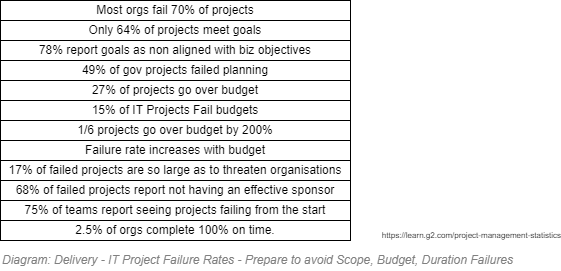

The diagram above was exported from draw.io. Its source (the exported page's mxGraphModel, read from the mxfile embedded in the PNG):
<mxGraphModel dx="782" dy="549" grid="1" gridSize="10" guides="1" tooltips="1" connect="1" arrows="1" fold="1" page="1" pageScale="1" pageWidth="827" pageHeight="1169" math="0" shadow="0">
  <root>
    <mxCell id="kfnMRwvTrSOmhVNrv8RC-0" />
    <mxCell id="kfnMRwvTrSOmhVNrv8RC-1" value="About" parent="kfnMRwvTrSOmhVNrv8RC-0" />
    <mxCell id="cPCIqE3IXZg23BsrAhKF-4" value="Boxes" parent="kfnMRwvTrSOmhVNrv8RC-0" />
    <mxCell id="cPCIqE3IXZg23BsrAhKF-5" value="27% of projects go over budget" style="rounded=0;whiteSpace=wrap;html=1;" parent="cPCIqE3IXZg23BsrAhKF-4" vertex="1">
      <mxGeometry x="120" y="250" width="350" height="20" as="geometry" />
    </mxCell>
    <mxCell id="cPCIqE3IXZg23BsrAhKF-6" value="1/6 projects go over budget by 200%" style="rounded=0;whiteSpace=wrap;html=1;" parent="cPCIqE3IXZg23BsrAhKF-4" vertex="1">
      <mxGeometry x="120" y="290" width="350" height="20" as="geometry" />
    </mxCell>
    <mxCell id="cPCIqE3IXZg23BsrAhKF-10" value="15% of IT Projects Fail budgets" style="rounded=0;whiteSpace=wrap;html=1;" parent="cPCIqE3IXZg23BsrAhKF-4" vertex="1">
      <mxGeometry x="120" y="270" width="350" height="20" as="geometry" />
    </mxCell>
    <mxCell id="cPCIqE3IXZg23BsrAhKF-11" value="Failure rate increases with budget" style="rounded=0;whiteSpace=wrap;html=1;" parent="cPCIqE3IXZg23BsrAhKF-4" vertex="1">
      <mxGeometry x="120" y="310" width="350" height="20" as="geometry" />
    </mxCell>
    <mxCell id="cPCIqE3IXZg23BsrAhKF-14" value="Most orgs fail 70% of projects" style="rounded=0;whiteSpace=wrap;html=1;" parent="cPCIqE3IXZg23BsrAhKF-4" vertex="1">
      <mxGeometry x="120" y="170" width="350" height="20" as="geometry" />
    </mxCell>
    <mxCell id="cPCIqE3IXZg23BsrAhKF-15" value="2.5% of orgs complete 100% on time." style="rounded=0;whiteSpace=wrap;html=1;" parent="cPCIqE3IXZg23BsrAhKF-4" vertex="1">
      <mxGeometry x="120" y="390" width="350" height="20" as="geometry" />
    </mxCell>
    <mxCell id="cPCIqE3IXZg23BsrAhKF-16" value="Only 64% of projects meet goals" style="rounded=0;whiteSpace=wrap;html=1;" parent="cPCIqE3IXZg23BsrAhKF-4" vertex="1">
      <mxGeometry x="120" y="190" width="350" height="20" as="geometry" />
    </mxCell>
    <mxCell id="cPCIqE3IXZg23BsrAhKF-17" value="17% of failed projects are so large as to threaten organisations" style="rounded=0;whiteSpace=wrap;html=1;" parent="cPCIqE3IXZg23BsrAhKF-4" vertex="1">
      <mxGeometry x="120" y="330" width="350" height="20" as="geometry" />
    </mxCell>
    <mxCell id="cPCIqE3IXZg23BsrAhKF-18" value="49% of gov projects failed planning" style="rounded=0;whiteSpace=wrap;html=1;" parent="cPCIqE3IXZg23BsrAhKF-4" vertex="1">
      <mxGeometry x="120" y="230" width="350" height="20" as="geometry" />
    </mxCell>
    <mxCell id="cPCIqE3IXZg23BsrAhKF-19" value="78% report goals as non aligned with biz objectives" style="rounded=0;whiteSpace=wrap;html=1;" parent="cPCIqE3IXZg23BsrAhKF-4" vertex="1">
      <mxGeometry x="120" y="210" width="350" height="20" as="geometry" />
    </mxCell>
    <mxCell id="cPCIqE3IXZg23BsrAhKF-20" value="75% of teams report seeing projects failing from the start" style="rounded=0;whiteSpace=wrap;html=1;" parent="cPCIqE3IXZg23BsrAhKF-4" vertex="1">
      <mxGeometry x="120" y="370" width="350" height="20" as="geometry" />
    </mxCell>
    <mxCell id="cPCIqE3IXZg23BsrAhKF-21" value="68% of failed projects report not having an effective sponsor" style="rounded=0;whiteSpace=wrap;html=1;" parent="cPCIqE3IXZg23BsrAhKF-4" vertex="1">
      <mxGeometry x="120" y="350" width="350" height="20" as="geometry" />
    </mxCell>
    <UserObject label="https://learn.g2.com/project-management-statistics" link="https://learn.g2.com/project-management-statistics" id="n00BLE_QKnMQNxvmF8Me-1">
      <mxCell style="text;html=1;fontSize=8;align=right;spacing=0;spacingTop=-4;" parent="cPCIqE3IXZg23BsrAhKF-4" vertex="1">
        <mxGeometry x="390" y="400" width="290" height="10" as="geometry" />
      </mxCell>
    </UserObject>
    <mxCell id="Srt2sXzzUSfSa7sB9OGp-0" value="Title/Diagram" parent="kfnMRwvTrSOmhVNrv8RC-0" />
    <mxCell id="Srt2sXzzUSfSa7sB9OGp-1" value="&lt;font style=&quot;font-size: 12px&quot;&gt;Diagram: Delivery - IT Project Failure Rates - Prepare to avoid Scope, Budget, Duration Failures&lt;/font&gt;" style="text;strokeColor=none;fillColor=none;html=1;fontSize=12;fontStyle=2;verticalAlign=middle;align=left;shadow=0;glass=0;comic=0;opacity=30;fontColor=#808080;" parent="Srt2sXzzUSfSa7sB9OGp-0" vertex="1">
      <mxGeometry x="120" y="420" width="560" height="20" as="geometry" />
    </mxCell>
  </root>
</mxGraphModel>